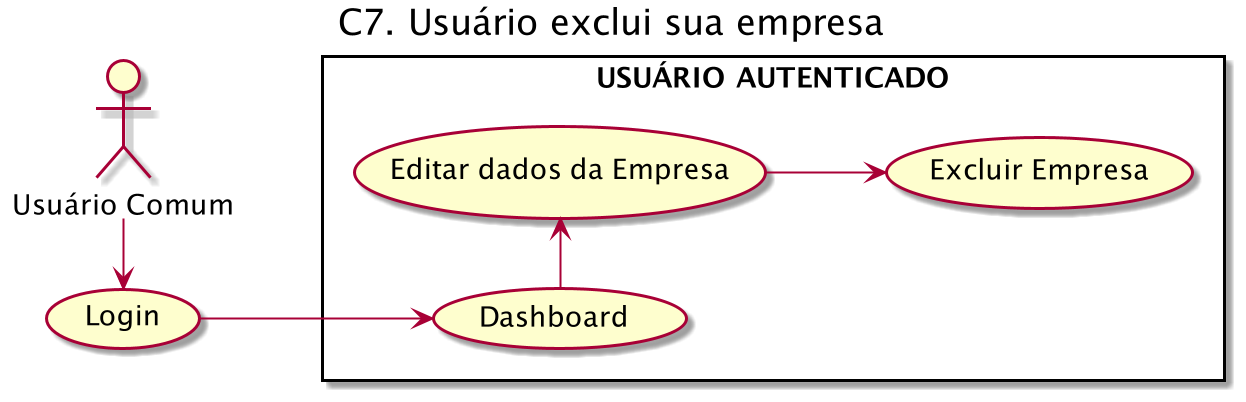

The diagram above was rendered by PlantUML. Its source (embedded in the PNG):
@startuml
left to right direction
title "C7. Usuário exclui sua empresa"

User as "Usuário Comum"

rectangle "USUÁRIO AUTENTICADO" {
    (Editar dados da Empresa) as editar
    (Excluir Empresa) as excluir
    (Dashboard) as dashboard
}

(Login) as Login

User -r--> Login

Login --> dashboard
dashboard -r--> editar
editar --> excluir
@enduml